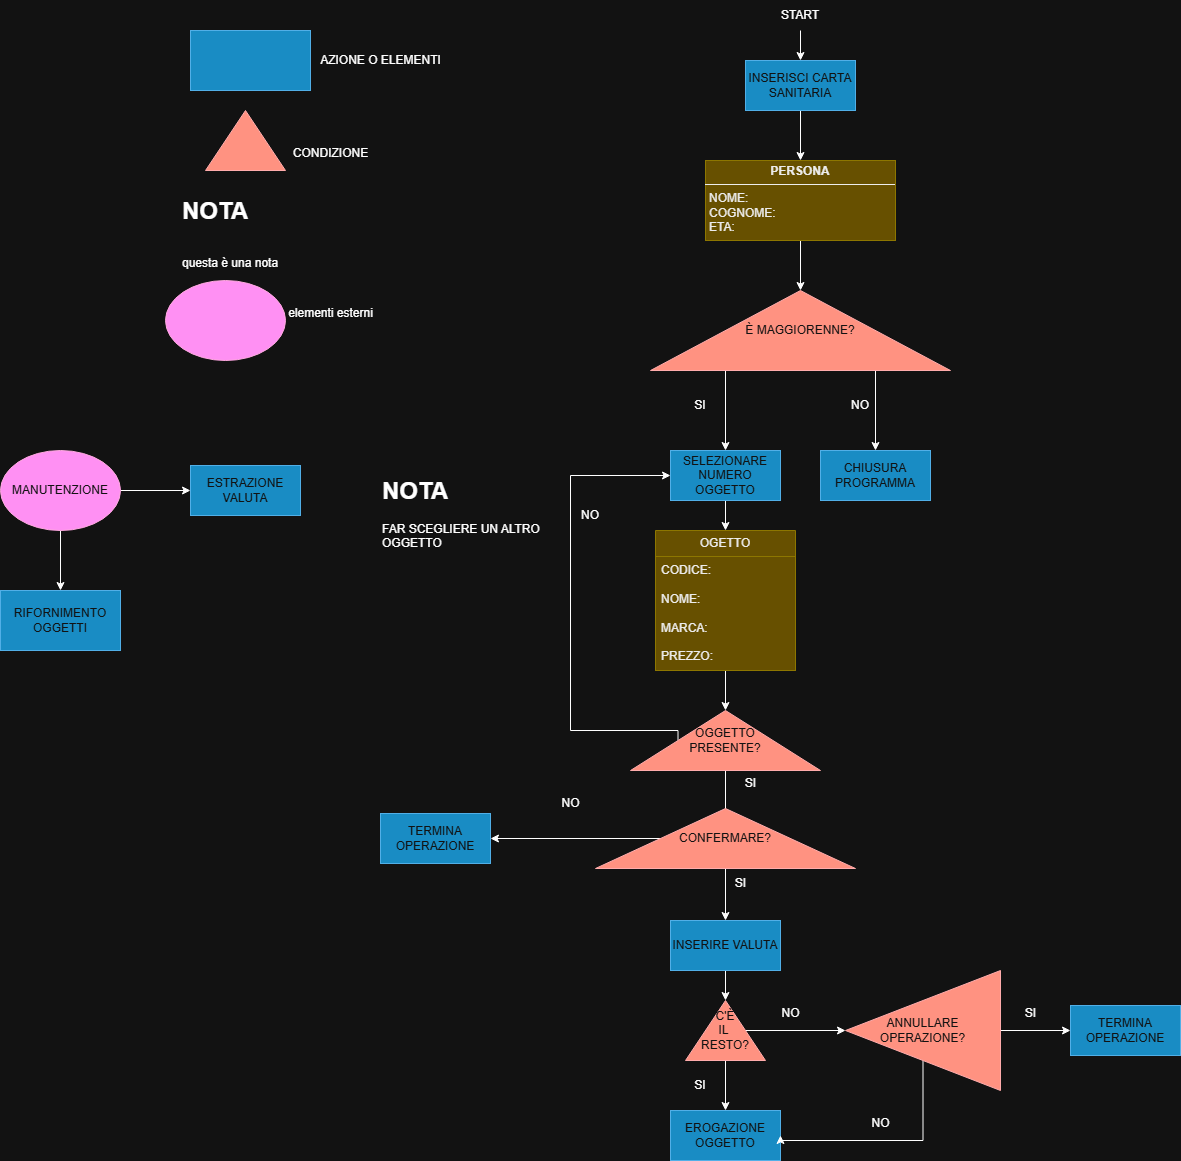

The diagram above was exported from draw.io. Its source (the exported page's mxGraphModel, read from the mxfile embedded in the PNG):
<mxGraphModel dx="2220" dy="752" grid="1" gridSize="10" guides="1" tooltips="1" connect="1" arrows="1" fold="1" page="1" pageScale="1" pageWidth="827" pageHeight="1169" math="0" shadow="0">
  <root>
    <mxCell id="WIyWlLk6GJQsqaUBKTNV-0" />
    <mxCell id="WIyWlLk6GJQsqaUBKTNV-1" parent="WIyWlLk6GJQsqaUBKTNV-0" />
    <mxCell id="uTBBYadg1uFMN5emRo3P-2" value="" style="edgeStyle=orthogonalEdgeStyle;rounded=0;orthogonalLoop=1;jettySize=auto;html=1;" edge="1" parent="WIyWlLk6GJQsqaUBKTNV-1" source="uTBBYadg1uFMN5emRo3P-0" target="uTBBYadg1uFMN5emRo3P-1">
      <mxGeometry relative="1" as="geometry" />
    </mxCell>
    <mxCell id="uTBBYadg1uFMN5emRo3P-0" value="START" style="text;html=1;align=center;verticalAlign=middle;whiteSpace=wrap;rounded=0;" vertex="1" parent="WIyWlLk6GJQsqaUBKTNV-1">
      <mxGeometry x="370" y="30" width="60" height="30" as="geometry" />
    </mxCell>
    <mxCell id="uTBBYadg1uFMN5emRo3P-4" value="" style="edgeStyle=orthogonalEdgeStyle;rounded=0;orthogonalLoop=1;jettySize=auto;html=1;" edge="1" parent="WIyWlLk6GJQsqaUBKTNV-1" source="uTBBYadg1uFMN5emRo3P-1" target="uTBBYadg1uFMN5emRo3P-3">
      <mxGeometry relative="1" as="geometry" />
    </mxCell>
    <mxCell id="uTBBYadg1uFMN5emRo3P-1" value="INSERISCI CARTA SANITARIA" style="html=1;whiteSpace=wrap;fillColor=#1ba1e2;fontColor=#ffffff;strokeColor=#006EAF;" vertex="1" parent="WIyWlLk6GJQsqaUBKTNV-1">
      <mxGeometry x="345" y="90" width="110" height="50" as="geometry" />
    </mxCell>
    <mxCell id="uTBBYadg1uFMN5emRo3P-6" value="" style="edgeStyle=orthogonalEdgeStyle;rounded=0;orthogonalLoop=1;jettySize=auto;html=1;" edge="1" parent="WIyWlLk6GJQsqaUBKTNV-1" source="uTBBYadg1uFMN5emRo3P-3" target="uTBBYadg1uFMN5emRo3P-5">
      <mxGeometry relative="1" as="geometry" />
    </mxCell>
    <mxCell id="uTBBYadg1uFMN5emRo3P-3" value="&lt;p style=&quot;margin:0px;margin-top:4px;text-align:center;&quot;&gt;&lt;b&gt;PERSONA&lt;/b&gt;&lt;/p&gt;&lt;hr size=&quot;1&quot; style=&quot;border-style:solid;&quot;&gt;&lt;p style=&quot;margin:0px;margin-left:4px;&quot;&gt;NOME:&lt;/p&gt;&lt;p style=&quot;margin:0px;margin-left:4px;&quot;&gt;COGNOME:&lt;/p&gt;&lt;p style=&quot;margin:0px;margin-left:4px;&quot;&gt;ETA:&lt;/p&gt;&lt;p style=&quot;margin:0px;margin-left:4px;&quot;&gt;&lt;br&gt;&lt;/p&gt;" style="verticalAlign=top;align=left;overflow=fill;html=1;whiteSpace=wrap;fillColor=#e3c800;fontColor=#000000;strokeColor=#B09500;" vertex="1" parent="WIyWlLk6GJQsqaUBKTNV-1">
      <mxGeometry x="305" y="190" width="190" height="80" as="geometry" />
    </mxCell>
    <mxCell id="uTBBYadg1uFMN5emRo3P-7" style="edgeStyle=orthogonalEdgeStyle;rounded=0;orthogonalLoop=1;jettySize=auto;html=1;exitX=0;exitY=0.25;exitDx=0;exitDy=0;" edge="1" parent="WIyWlLk6GJQsqaUBKTNV-1" source="uTBBYadg1uFMN5emRo3P-5" target="uTBBYadg1uFMN5emRo3P-8">
      <mxGeometry relative="1" as="geometry">
        <mxPoint x="325" y="470" as="targetPoint" />
      </mxGeometry>
    </mxCell>
    <mxCell id="uTBBYadg1uFMN5emRo3P-10" style="edgeStyle=orthogonalEdgeStyle;rounded=0;orthogonalLoop=1;jettySize=auto;html=1;exitX=0;exitY=0.75;exitDx=0;exitDy=0;" edge="1" parent="WIyWlLk6GJQsqaUBKTNV-1" source="uTBBYadg1uFMN5emRo3P-5" target="uTBBYadg1uFMN5emRo3P-11">
      <mxGeometry relative="1" as="geometry">
        <mxPoint x="475" y="480" as="targetPoint" />
      </mxGeometry>
    </mxCell>
    <mxCell id="uTBBYadg1uFMN5emRo3P-5" value="È MAGGIORENNE?" style="triangle;whiteSpace=wrap;html=1;direction=north;align=center;fillColor=#e51400;fontColor=#ffffff;strokeColor=#B20000;" vertex="1" parent="WIyWlLk6GJQsqaUBKTNV-1">
      <mxGeometry x="250" y="320" width="300" height="80" as="geometry" />
    </mxCell>
    <mxCell id="uTBBYadg1uFMN5emRo3P-58" style="edgeStyle=orthogonalEdgeStyle;rounded=0;orthogonalLoop=1;jettySize=auto;html=1;exitX=0.5;exitY=1;exitDx=0;exitDy=0;entryX=0.5;entryY=0;entryDx=0;entryDy=0;" edge="1" parent="WIyWlLk6GJQsqaUBKTNV-1" source="uTBBYadg1uFMN5emRo3P-8" target="uTBBYadg1uFMN5emRo3P-21">
      <mxGeometry relative="1" as="geometry" />
    </mxCell>
    <mxCell id="uTBBYadg1uFMN5emRo3P-8" value="SELEZIONARE&lt;div&gt;NUMERO&lt;/div&gt;&lt;div&gt;OGGETTO&lt;/div&gt;" style="html=1;whiteSpace=wrap;fillColor=#1ba1e2;fontColor=#ffffff;strokeColor=#006EAF;" vertex="1" parent="WIyWlLk6GJQsqaUBKTNV-1">
      <mxGeometry x="270" y="480" width="110" height="50" as="geometry" />
    </mxCell>
    <mxCell id="uTBBYadg1uFMN5emRo3P-9" value="SI" style="text;html=1;align=center;verticalAlign=middle;whiteSpace=wrap;rounded=0;" vertex="1" parent="WIyWlLk6GJQsqaUBKTNV-1">
      <mxGeometry x="270" y="420" width="60" height="30" as="geometry" />
    </mxCell>
    <mxCell id="uTBBYadg1uFMN5emRo3P-11" value="CHIUSURA PROGRAMMA" style="html=1;whiteSpace=wrap;fillColor=#1ba1e2;fontColor=#ffffff;strokeColor=#006EAF;" vertex="1" parent="WIyWlLk6GJQsqaUBKTNV-1">
      <mxGeometry x="420" y="480" width="110" height="50" as="geometry" />
    </mxCell>
    <mxCell id="uTBBYadg1uFMN5emRo3P-12" value="NO" style="text;html=1;align=center;verticalAlign=middle;whiteSpace=wrap;rounded=0;" vertex="1" parent="WIyWlLk6GJQsqaUBKTNV-1">
      <mxGeometry x="430" y="420" width="60" height="30" as="geometry" />
    </mxCell>
    <mxCell id="uTBBYadg1uFMN5emRo3P-15" style="edgeStyle=orthogonalEdgeStyle;rounded=0;orthogonalLoop=1;jettySize=auto;html=1;entryX=0;entryY=0.5;entryDx=0;entryDy=0;exitX=0.5;exitY=0;exitDx=0;exitDy=0;" edge="1" parent="WIyWlLk6GJQsqaUBKTNV-1" source="uTBBYadg1uFMN5emRo3P-13" target="uTBBYadg1uFMN5emRo3P-8">
      <mxGeometry relative="1" as="geometry">
        <mxPoint x="170" y="600" as="targetPoint" />
        <mxPoint x="160" y="670" as="sourcePoint" />
        <Array as="points">
          <mxPoint x="278" y="760" />
          <mxPoint x="170" y="760" />
          <mxPoint x="170" y="505" />
        </Array>
      </mxGeometry>
    </mxCell>
    <mxCell id="uTBBYadg1uFMN5emRo3P-59" value="" style="edgeStyle=orthogonalEdgeStyle;rounded=0;orthogonalLoop=1;jettySize=auto;html=1;" edge="1" parent="WIyWlLk6GJQsqaUBKTNV-1" source="uTBBYadg1uFMN5emRo3P-13" target="uTBBYadg1uFMN5emRo3P-46">
      <mxGeometry relative="1" as="geometry" />
    </mxCell>
    <mxCell id="uTBBYadg1uFMN5emRo3P-13" value="OGGETTO&lt;div&gt;PRESENTE?&lt;/div&gt;" style="triangle;whiteSpace=wrap;html=1;direction=north;fillColor=#e51400;fontColor=#ffffff;strokeColor=#B20000;" vertex="1" parent="WIyWlLk6GJQsqaUBKTNV-1">
      <mxGeometry x="230" y="740" width="190" height="60" as="geometry" />
    </mxCell>
    <mxCell id="uTBBYadg1uFMN5emRo3P-16" value="SI" style="text;html=1;align=center;verticalAlign=middle;whiteSpace=wrap;rounded=0;" vertex="1" parent="WIyWlLk6GJQsqaUBKTNV-1">
      <mxGeometry x="330" y="660" width="60" height="30" as="geometry" />
    </mxCell>
    <mxCell id="uTBBYadg1uFMN5emRo3P-17" value="NO" style="text;html=1;align=center;verticalAlign=middle;whiteSpace=wrap;rounded=0;" vertex="1" parent="WIyWlLk6GJQsqaUBKTNV-1">
      <mxGeometry x="160" y="530" width="60" height="30" as="geometry" />
    </mxCell>
    <mxCell id="uTBBYadg1uFMN5emRo3P-18" value="&lt;h1 style=&quot;margin-top: 0px;&quot;&gt;NOTA&lt;/h1&gt;&lt;div&gt;FAR SCEGLIERE UN ALTRO OGGETTO&lt;/div&gt;" style="text;html=1;whiteSpace=wrap;overflow=hidden;rounded=0;" vertex="1" parent="WIyWlLk6GJQsqaUBKTNV-1">
      <mxGeometry x="-20" y="500" width="180" height="120" as="geometry" />
    </mxCell>
    <mxCell id="uTBBYadg1uFMN5emRo3P-63" style="edgeStyle=orthogonalEdgeStyle;rounded=0;orthogonalLoop=1;jettySize=auto;html=1;exitX=0.5;exitY=1;exitDx=0;exitDy=0;entryX=1;entryY=0.5;entryDx=0;entryDy=0;" edge="1" parent="WIyWlLk6GJQsqaUBKTNV-1" source="uTBBYadg1uFMN5emRo3P-21" target="uTBBYadg1uFMN5emRo3P-13">
      <mxGeometry relative="1" as="geometry" />
    </mxCell>
    <mxCell id="uTBBYadg1uFMN5emRo3P-21" value="OGETTO" style="swimlane;fontStyle=0;childLayout=stackLayout;horizontal=1;startSize=26;fillColor=#e3c800;horizontalStack=0;resizeParent=1;resizeParentMax=0;resizeLast=0;collapsible=1;marginBottom=0;whiteSpace=wrap;html=1;fontColor=#000000;strokeColor=#B09500;" vertex="1" parent="WIyWlLk6GJQsqaUBKTNV-1">
      <mxGeometry x="255" y="560" width="140" height="140" as="geometry" />
    </mxCell>
    <mxCell id="uTBBYadg1uFMN5emRo3P-22" value="&lt;div&gt;CODICE:&lt;/div&gt;&lt;div&gt;&lt;br&gt;&lt;/div&gt;NOME:&lt;div&gt;&lt;br&gt;&lt;div&gt;MARCA:&lt;/div&gt;&lt;/div&gt;&lt;div&gt;&lt;br&gt;&lt;/div&gt;&lt;div&gt;PREZZO:&lt;/div&gt;" style="text;strokeColor=#B09500;fillColor=#e3c800;align=left;verticalAlign=top;spacingLeft=4;spacingRight=4;overflow=hidden;rotatable=0;points=[[0,0.5],[1,0.5]];portConstraint=eastwest;whiteSpace=wrap;html=1;fontColor=#000000;" vertex="1" parent="uTBBYadg1uFMN5emRo3P-21">
      <mxGeometry y="26" width="140" height="114" as="geometry" />
    </mxCell>
    <mxCell id="uTBBYadg1uFMN5emRo3P-27" style="edgeStyle=orthogonalEdgeStyle;rounded=0;orthogonalLoop=1;jettySize=auto;html=1;exitX=0;exitY=0.5;exitDx=0;exitDy=0;" edge="1" parent="WIyWlLk6GJQsqaUBKTNV-1" source="uTBBYadg1uFMN5emRo3P-25" target="uTBBYadg1uFMN5emRo3P-28">
      <mxGeometry relative="1" as="geometry">
        <mxPoint x="325" y="930" as="targetPoint" />
      </mxGeometry>
    </mxCell>
    <mxCell id="uTBBYadg1uFMN5emRo3P-30" style="edgeStyle=orthogonalEdgeStyle;rounded=0;orthogonalLoop=1;jettySize=auto;html=1;exitX=0.5;exitY=0;exitDx=0;exitDy=0;entryX=1;entryY=0.5;entryDx=0;entryDy=0;" edge="1" parent="WIyWlLk6GJQsqaUBKTNV-1" source="uTBBYadg1uFMN5emRo3P-25" target="uTBBYadg1uFMN5emRo3P-48">
      <mxGeometry relative="1" as="geometry">
        <mxPoint x="80" y="850" as="targetPoint" />
      </mxGeometry>
    </mxCell>
    <mxCell id="uTBBYadg1uFMN5emRo3P-25" value="CONFERMARE?" style="triangle;whiteSpace=wrap;html=1;direction=north;fillColor=#e51400;fontColor=#ffffff;strokeColor=#B20000;" vertex="1" parent="WIyWlLk6GJQsqaUBKTNV-1">
      <mxGeometry x="195" y="838" width="260" height="60" as="geometry" />
    </mxCell>
    <mxCell id="uTBBYadg1uFMN5emRo3P-35" value="" style="edgeStyle=orthogonalEdgeStyle;rounded=0;orthogonalLoop=1;jettySize=auto;html=1;" edge="1" parent="WIyWlLk6GJQsqaUBKTNV-1" source="uTBBYadg1uFMN5emRo3P-28" target="uTBBYadg1uFMN5emRo3P-34">
      <mxGeometry relative="1" as="geometry" />
    </mxCell>
    <mxCell id="uTBBYadg1uFMN5emRo3P-28" value="INSERIRE VALUTA" style="html=1;whiteSpace=wrap;fillColor=#1ba1e2;fontColor=#ffffff;strokeColor=#006EAF;" vertex="1" parent="WIyWlLk6GJQsqaUBKTNV-1">
      <mxGeometry x="270" y="950" width="110" height="50" as="geometry" />
    </mxCell>
    <mxCell id="uTBBYadg1uFMN5emRo3P-36" style="edgeStyle=orthogonalEdgeStyle;rounded=0;orthogonalLoop=1;jettySize=auto;html=1;exitX=0;exitY=0.5;exitDx=0;exitDy=0;" edge="1" parent="WIyWlLk6GJQsqaUBKTNV-1" source="uTBBYadg1uFMN5emRo3P-34" target="uTBBYadg1uFMN5emRo3P-37">
      <mxGeometry relative="1" as="geometry">
        <mxPoint x="325" y="1140" as="targetPoint" />
      </mxGeometry>
    </mxCell>
    <mxCell id="uTBBYadg1uFMN5emRo3P-39" style="edgeStyle=orthogonalEdgeStyle;rounded=0;orthogonalLoop=1;jettySize=auto;html=1;exitX=0.5;exitY=1;exitDx=0;exitDy=0;" edge="1" parent="WIyWlLk6GJQsqaUBKTNV-1" source="uTBBYadg1uFMN5emRo3P-34" target="uTBBYadg1uFMN5emRo3P-40">
      <mxGeometry relative="1" as="geometry">
        <mxPoint x="410" y="1060" as="targetPoint" />
      </mxGeometry>
    </mxCell>
    <mxCell id="uTBBYadg1uFMN5emRo3P-34" value="C'È&lt;div&gt;IL&amp;nbsp;&lt;/div&gt;&lt;div&gt;RESTO?&lt;/div&gt;" style="triangle;whiteSpace=wrap;html=1;direction=north;fillColor=#e51400;fontColor=#ffffff;strokeColor=#B20000;" vertex="1" parent="WIyWlLk6GJQsqaUBKTNV-1">
      <mxGeometry x="285" y="1030" width="80" height="60" as="geometry" />
    </mxCell>
    <mxCell id="uTBBYadg1uFMN5emRo3P-37" value="EROGAZIONE&lt;div&gt;OGGETTO&lt;/div&gt;" style="html=1;whiteSpace=wrap;fillColor=#1ba1e2;fontColor=#ffffff;strokeColor=#006EAF;" vertex="1" parent="WIyWlLk6GJQsqaUBKTNV-1">
      <mxGeometry x="270" y="1140" width="110" height="50" as="geometry" />
    </mxCell>
    <mxCell id="uTBBYadg1uFMN5emRo3P-38" value="SI" style="text;html=1;align=center;verticalAlign=middle;whiteSpace=wrap;rounded=0;" vertex="1" parent="WIyWlLk6GJQsqaUBKTNV-1">
      <mxGeometry x="270" y="1100" width="60" height="30" as="geometry" />
    </mxCell>
    <mxCell id="uTBBYadg1uFMN5emRo3P-41" style="edgeStyle=orthogonalEdgeStyle;rounded=0;orthogonalLoop=1;jettySize=auto;html=1;exitX=0;exitY=0.5;exitDx=0;exitDy=0;" edge="1" parent="WIyWlLk6GJQsqaUBKTNV-1" source="uTBBYadg1uFMN5emRo3P-40" target="uTBBYadg1uFMN5emRo3P-42">
      <mxGeometry relative="1" as="geometry">
        <mxPoint x="650" y="1060" as="targetPoint" />
      </mxGeometry>
    </mxCell>
    <mxCell id="uTBBYadg1uFMN5emRo3P-44" style="edgeStyle=orthogonalEdgeStyle;rounded=0;orthogonalLoop=1;jettySize=auto;html=1;exitX=0.5;exitY=0;exitDx=0;exitDy=0;entryX=1;entryY=0.5;entryDx=0;entryDy=0;" edge="1" parent="WIyWlLk6GJQsqaUBKTNV-1" source="uTBBYadg1uFMN5emRo3P-40" target="uTBBYadg1uFMN5emRo3P-37">
      <mxGeometry relative="1" as="geometry">
        <mxPoint x="523" y="1140" as="targetPoint" />
        <Array as="points">
          <mxPoint x="523" y="1170" />
          <mxPoint x="380" y="1170" />
        </Array>
      </mxGeometry>
    </mxCell>
    <mxCell id="uTBBYadg1uFMN5emRo3P-40" value="ANNULLARE&lt;div&gt;OPERAZIONE?&lt;/div&gt;" style="triangle;whiteSpace=wrap;html=1;direction=west;fillColor=#e51400;fontColor=#ffffff;strokeColor=#B20000;" vertex="1" parent="WIyWlLk6GJQsqaUBKTNV-1">
      <mxGeometry x="445" y="1000" width="155" height="120" as="geometry" />
    </mxCell>
    <mxCell id="uTBBYadg1uFMN5emRo3P-42" value="TERMINA OPERAZIONE" style="html=1;whiteSpace=wrap;fillColor=#1ba1e2;fontColor=#ffffff;strokeColor=#006EAF;" vertex="1" parent="WIyWlLk6GJQsqaUBKTNV-1">
      <mxGeometry x="670" y="1035" width="110" height="50" as="geometry" />
    </mxCell>
    <mxCell id="uTBBYadg1uFMN5emRo3P-43" value="SI" style="text;html=1;align=center;verticalAlign=middle;resizable=0;points=[];autosize=1;strokeColor=none;fillColor=none;" vertex="1" parent="WIyWlLk6GJQsqaUBKTNV-1">
      <mxGeometry x="615" y="1028" width="30" height="30" as="geometry" />
    </mxCell>
    <mxCell id="uTBBYadg1uFMN5emRo3P-45" value="NO" style="text;html=1;align=center;verticalAlign=middle;resizable=0;points=[];autosize=1;strokeColor=none;fillColor=none;" vertex="1" parent="WIyWlLk6GJQsqaUBKTNV-1">
      <mxGeometry x="460" y="1138" width="40" height="30" as="geometry" />
    </mxCell>
    <mxCell id="uTBBYadg1uFMN5emRo3P-46" value="SI" style="text;html=1;align=center;verticalAlign=middle;resizable=0;points=[];autosize=1;strokeColor=none;fillColor=none;" vertex="1" parent="WIyWlLk6GJQsqaUBKTNV-1">
      <mxGeometry x="325" y="898" width="30" height="30" as="geometry" />
    </mxCell>
    <mxCell id="uTBBYadg1uFMN5emRo3P-47" value="NO" style="text;html=1;align=center;verticalAlign=middle;resizable=0;points=[];autosize=1;strokeColor=none;fillColor=none;" vertex="1" parent="WIyWlLk6GJQsqaUBKTNV-1">
      <mxGeometry x="150" y="818" width="40" height="30" as="geometry" />
    </mxCell>
    <mxCell id="uTBBYadg1uFMN5emRo3P-48" value="TERMINA OPERAZIONE" style="html=1;whiteSpace=wrap;fillColor=#1ba1e2;fontColor=#ffffff;strokeColor=#006EAF;" vertex="1" parent="WIyWlLk6GJQsqaUBKTNV-1">
      <mxGeometry x="-20" y="843" width="110" height="50" as="geometry" />
    </mxCell>
    <mxCell id="uTBBYadg1uFMN5emRo3P-51" value="" style="edgeStyle=orthogonalEdgeStyle;rounded=0;orthogonalLoop=1;jettySize=auto;html=1;" edge="1" parent="WIyWlLk6GJQsqaUBKTNV-1" source="uTBBYadg1uFMN5emRo3P-49" target="uTBBYadg1uFMN5emRo3P-50">
      <mxGeometry relative="1" as="geometry" />
    </mxCell>
    <mxCell id="uTBBYadg1uFMN5emRo3P-53" value="" style="edgeStyle=orthogonalEdgeStyle;rounded=0;orthogonalLoop=1;jettySize=auto;html=1;entryX=0;entryY=0.5;entryDx=0;entryDy=0;" edge="1" parent="WIyWlLk6GJQsqaUBKTNV-1" source="uTBBYadg1uFMN5emRo3P-49" target="uTBBYadg1uFMN5emRo3P-54">
      <mxGeometry relative="1" as="geometry">
        <mxPoint x="-420" y="520" as="targetPoint" />
      </mxGeometry>
    </mxCell>
    <mxCell id="uTBBYadg1uFMN5emRo3P-49" value="MANUTENZIONE" style="ellipse;whiteSpace=wrap;html=1;fillColor=#d80073;fontColor=#ffffff;strokeColor=#A50040;" vertex="1" parent="WIyWlLk6GJQsqaUBKTNV-1">
      <mxGeometry x="-400" y="480" width="120" height="80" as="geometry" />
    </mxCell>
    <mxCell id="uTBBYadg1uFMN5emRo3P-50" value="RIFORNIMENTO&lt;div&gt;OGGETTI&lt;/div&gt;" style="whiteSpace=wrap;html=1;fillColor=#1ba1e2;fontColor=#ffffff;strokeColor=#006EAF;" vertex="1" parent="WIyWlLk6GJQsqaUBKTNV-1">
      <mxGeometry x="-400" y="620" width="120" height="60" as="geometry" />
    </mxCell>
    <mxCell id="uTBBYadg1uFMN5emRo3P-54" value="ESTRAZIONE&lt;div&gt;VALUTA&lt;/div&gt;" style="html=1;whiteSpace=wrap;fillColor=#1ba1e2;fontColor=#ffffff;strokeColor=#006EAF;" vertex="1" parent="WIyWlLk6GJQsqaUBKTNV-1">
      <mxGeometry x="-210" y="495" width="110" height="50" as="geometry" />
    </mxCell>
    <mxCell id="uTBBYadg1uFMN5emRo3P-60" value="SI" style="text;html=1;align=center;verticalAlign=middle;resizable=0;points=[];autosize=1;strokeColor=none;fillColor=none;" vertex="1" parent="WIyWlLk6GJQsqaUBKTNV-1">
      <mxGeometry x="335" y="798" width="30" height="30" as="geometry" />
    </mxCell>
    <mxCell id="uTBBYadg1uFMN5emRo3P-62" value="NO" style="text;html=1;align=center;verticalAlign=middle;resizable=0;points=[];autosize=1;strokeColor=none;fillColor=none;" vertex="1" parent="WIyWlLk6GJQsqaUBKTNV-1">
      <mxGeometry x="370" y="1028" width="40" height="30" as="geometry" />
    </mxCell>
    <mxCell id="uTBBYadg1uFMN5emRo3P-64" value="" style="rounded=0;whiteSpace=wrap;html=1;fillColor=#1ba1e2;fontColor=#ffffff;strokeColor=#006EAF;" vertex="1" parent="WIyWlLk6GJQsqaUBKTNV-1">
      <mxGeometry x="-210" y="60" width="120" height="60" as="geometry" />
    </mxCell>
    <mxCell id="uTBBYadg1uFMN5emRo3P-65" value="AZIONE O ELEMENTI" style="text;html=1;align=center;verticalAlign=middle;resizable=0;points=[];autosize=1;strokeColor=none;fillColor=none;" vertex="1" parent="WIyWlLk6GJQsqaUBKTNV-1">
      <mxGeometry x="-90" y="75" width="140" height="30" as="geometry" />
    </mxCell>
    <mxCell id="uTBBYadg1uFMN5emRo3P-66" value="" style="triangle;whiteSpace=wrap;html=1;direction=north;fillColor=#e51400;fontColor=#ffffff;strokeColor=#B20000;" vertex="1" parent="WIyWlLk6GJQsqaUBKTNV-1">
      <mxGeometry x="-195" y="140" width="80" height="60" as="geometry" />
    </mxCell>
    <mxCell id="uTBBYadg1uFMN5emRo3P-67" value="CONDIZIONE" style="text;html=1;align=center;verticalAlign=middle;resizable=0;points=[];autosize=1;strokeColor=none;fillColor=none;" vertex="1" parent="WIyWlLk6GJQsqaUBKTNV-1">
      <mxGeometry x="-120" y="168" width="100" height="30" as="geometry" />
    </mxCell>
    <mxCell id="uTBBYadg1uFMN5emRo3P-68" value="&lt;h1 style=&quot;margin-top: 0px;&quot;&gt;NOTA&lt;/h1&gt;&lt;div&gt;&lt;br&gt;&lt;/div&gt;&lt;div&gt;questa è una nota&lt;/div&gt;" style="text;html=1;whiteSpace=wrap;overflow=hidden;rounded=0;" vertex="1" parent="WIyWlLk6GJQsqaUBKTNV-1">
      <mxGeometry x="-220" y="220" width="180" height="120" as="geometry" />
    </mxCell>
    <mxCell id="uTBBYadg1uFMN5emRo3P-69" value="" style="ellipse;whiteSpace=wrap;html=1;fillColor=#d80073;fontColor=#ffffff;strokeColor=#A50040;" vertex="1" parent="WIyWlLk6GJQsqaUBKTNV-1">
      <mxGeometry x="-235" y="310" width="120" height="80" as="geometry" />
    </mxCell>
    <mxCell id="uTBBYadg1uFMN5emRo3P-70" value="elementi esterni" style="text;html=1;align=center;verticalAlign=middle;resizable=0;points=[];autosize=1;strokeColor=none;fillColor=none;" vertex="1" parent="WIyWlLk6GJQsqaUBKTNV-1">
      <mxGeometry x="-125" y="328" width="110" height="30" as="geometry" />
    </mxCell>
  </root>
</mxGraphModel>